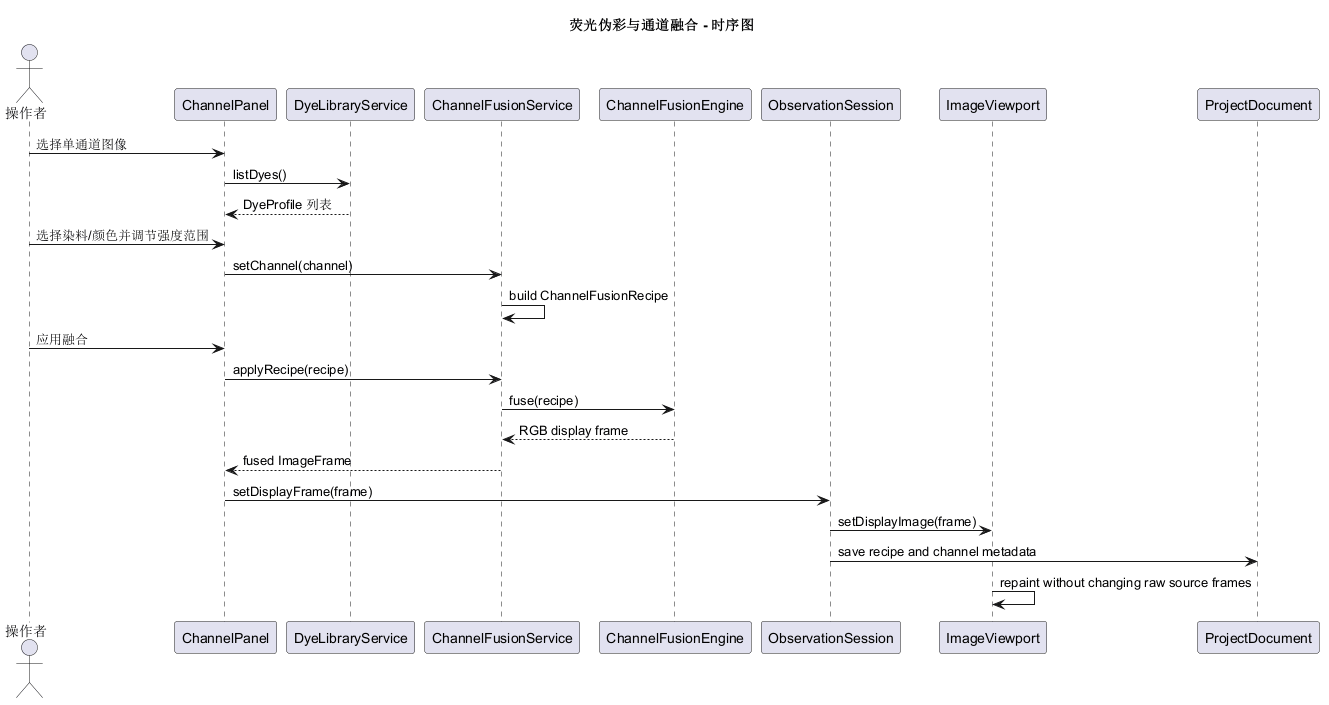

The diagram above was rendered by PlantUML. Its source (embedded in the PNG):
@startuml
title 荧光伪彩与通道融合 - 时序图

actor "操作者" as User
participant "ChannelPanel" as Panel
participant "DyeLibraryService" as DyeService
participant "ChannelFusionService" as FusionService
participant "ChannelFusionEngine" as Engine
participant "ObservationSession" as Session
participant "ImageViewport" as View
participant "ProjectDocument" as Project

User -> Panel: 选择单通道图像
Panel -> DyeService: listDyes()
DyeService --> Panel: DyeProfile 列表
User -> Panel: 选择染料/颜色并调节强度范围
Panel -> FusionService: setChannel(channel)
FusionService -> FusionService: build ChannelFusionRecipe
User -> Panel: 应用融合
Panel -> FusionService: applyRecipe(recipe)
FusionService -> Engine: fuse(recipe)
Engine --> FusionService: RGB display frame
FusionService --> Panel: fused ImageFrame
Panel -> Session: setDisplayFrame(frame)
Session -> View: setDisplayImage(frame)
Session -> Project: save recipe and channel metadata
View -> View: repaint without changing raw source frames

@enduml